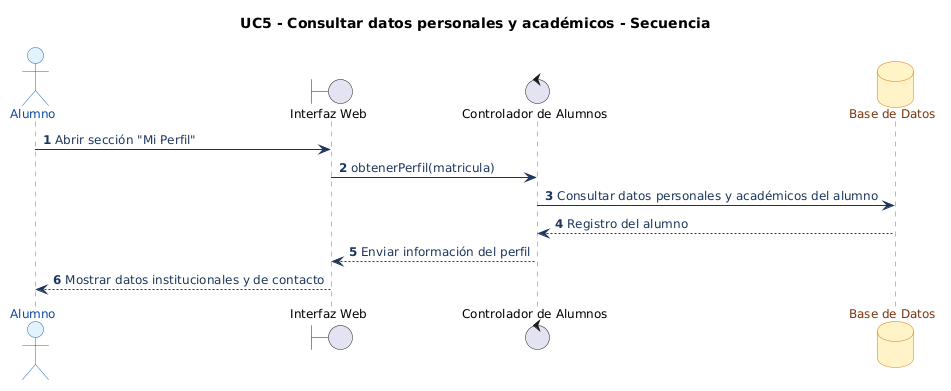

The diagram above was rendered by PlantUML. Its source (embedded in the PNG):
@startuml
' === ESTILO HOMOLOGADO EQUIPO 1 (ACTIVIDAD 3) ===
skinparam shadowing false
skinparam roundcorner 10
skinparam defaultFontName Arial
skinparam defaultFontSize 12
skinparam ArrowColor #1B365D
skinparam ArrowFontColor #1B365D
skinparam actor {
    BackgroundColor #E3F2FD
    BorderColor #1565C0
    FontColor #0D47A1
}
skinparam package {
    BackgroundColor #F8FAFC
    BorderColor #1E3A8A
    FontColor #1E3A8A
}
skinparam rectangle {
    BackgroundColor #FFFFFF
    BorderColor #1E3A8A
    FontColor #0F172A
}
skinparam usecase {
    BackgroundColor #E0F2FE
    BorderColor #0284C7
    FontColor #0C4A6E
}
skinparam component {
    BackgroundColor #DBEAFE
    BorderColor #1D4ED8
    FontColor #1E3A8A
}
skinparam database {
    BackgroundColor #FEF3C7
    BorderColor #D97706
    FontColor #78350F
}
skinparam sequence {
    ParticipantBackgroundColor #DBEAFE
    ParticipantBorderColor #1D4ED8
    ParticipantFontColor #1E3A8A
    BoundaryBackgroundColor #E0F2FE
    BoundaryBorderColor #0284C7
    ControlBackgroundColor #DCFCE7
    ControlBorderColor #15803D
    LifeLineBorderColor #64748B
}
skinparam activity {
    BackgroundColor #DBEAFE
    BorderColor #1D4ED8
    FontColor #1E3A8A
    DiamondBackgroundColor #FEF3C7
    DiamondBorderColor #D97706
}
skinparam state {
    BackgroundColor #E0F2FE
    BorderColor #0369A1
    FontColor #0C4A6E
}
skinparam class {
    BackgroundColor #F0F9FF
    BorderColor #0284C7
    HeaderBackgroundColor #0284C7
    FontColor #0F172A
}
title UC5 - Consultar datos personales y académicos - Secuencia
autonumber
actor "Alumno" as A
boundary "Interfaz Web" as UI
control "Controlador de Alumnos" as Ctrl
database "Base de Datos" as BD

A -> UI : Abrir sección "Mi Perfil"
UI -> Ctrl : obtenerPerfil(matricula)
Ctrl -> BD : Consultar datos personales y académicos del alumno
BD --> Ctrl : Registro del alumno
Ctrl --> UI : Enviar información del perfil
UI --> A : Mostrar datos institucionales y de contacto
@enduml